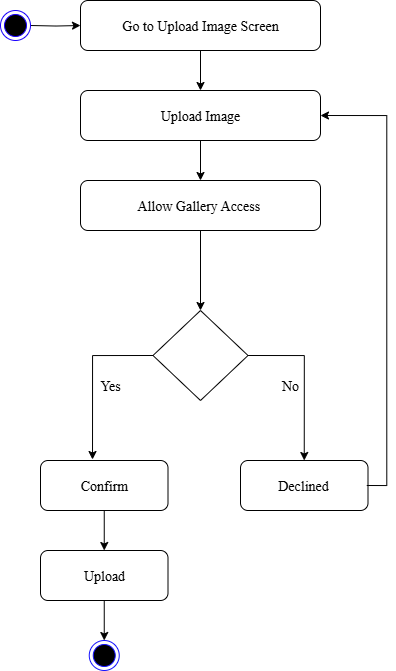

The diagram above was exported from draw.io. Its source (the exported page's mxGraphModel, read from the mxfile embedded in the PNG):
<mxGraphModel dx="1301" dy="712" grid="1" gridSize="10" guides="1" tooltips="1" connect="1" arrows="1" fold="1" page="1" pageScale="1" pageWidth="850" pageHeight="1100" math="0" shadow="0">
  <root>
    <mxCell id="0" />
    <mxCell id="1" parent="0" />
    <mxCell id="4q_Uk8J8gH1DsetLgi6p-20" style="edgeStyle=orthogonalEdgeStyle;rounded=0;orthogonalLoop=1;jettySize=auto;html=1;entryX=0;entryY=0.5;entryDx=0;entryDy=0;strokeWidth=1;fontSize=14;fontStyle=0" parent="1" target="obs0HxPhCWWL6K0b6ZMQ-11" edge="1">
      <mxGeometry relative="1" as="geometry">
        <mxPoint x="310" y="185" as="sourcePoint" />
      </mxGeometry>
    </mxCell>
    <mxCell id="4q_Uk8J8gH1DsetLgi6p-9" style="edgeStyle=orthogonalEdgeStyle;rounded=0;orthogonalLoop=1;jettySize=auto;html=1;exitX=0.5;exitY=1;exitDx=0;exitDy=0;entryX=0.5;entryY=0;entryDx=0;entryDy=0;strokeWidth=1;fontSize=14;fontStyle=0" parent="1" source="obs0HxPhCWWL6K0b6ZMQ-11" target="4q_Uk8J8gH1DsetLgi6p-2" edge="1">
      <mxGeometry relative="1" as="geometry" />
    </mxCell>
    <mxCell id="obs0HxPhCWWL6K0b6ZMQ-11" value="" style="rounded=1;whiteSpace=wrap;html=1;strokeWidth=1;fontSize=14;fontStyle=0" parent="1" vertex="1">
      <mxGeometry x="360" y="160" width="240" height="50" as="geometry" />
    </mxCell>
    <mxCell id="4q_Uk8J8gH1DsetLgi6p-18" style="edgeStyle=orthogonalEdgeStyle;rounded=0;orthogonalLoop=1;jettySize=auto;html=1;exitX=0.5;exitY=1;exitDx=0;exitDy=0;entryX=0.5;entryY=0;entryDx=0;entryDy=0;strokeWidth=1;fontSize=14;fontStyle=0" parent="1" source="obs0HxPhCWWL6K0b6ZMQ-12" target="4q_Uk8J8gH1DsetLgi6p-8" edge="1">
      <mxGeometry relative="1" as="geometry" />
    </mxCell>
    <mxCell id="obs0HxPhCWWL6K0b6ZMQ-12" value="" style="rounded=1;whiteSpace=wrap;html=1;strokeWidth=1;fontSize=14;fontStyle=0" parent="1" vertex="1">
      <mxGeometry x="320" y="620" width="127.5" height="50" as="geometry" />
    </mxCell>
    <mxCell id="obs0HxPhCWWL6K0b6ZMQ-14" value="" style="ellipse;html=1;shape=endState;fillColor=#000000;strokeColor=light-dark(#1512FF,#2B00FF);strokeWidth=1;fontSize=14;fontStyle=0" parent="1" vertex="1">
      <mxGeometry x="368.75" y="800" width="30" height="30" as="geometry" />
    </mxCell>
    <mxCell id="4q_Uk8J8gH1DsetLgi6p-13" style="edgeStyle=orthogonalEdgeStyle;rounded=0;orthogonalLoop=1;jettySize=auto;html=1;exitX=1;exitY=0.5;exitDx=0;exitDy=0;entryX=0.5;entryY=0;entryDx=0;entryDy=0;strokeWidth=1;fontSize=14;fontStyle=0" parent="1" source="obs0HxPhCWWL6K0b6ZMQ-24" target="4q_Uk8J8gH1DsetLgi6p-7" edge="1">
      <mxGeometry relative="1" as="geometry" />
    </mxCell>
    <mxCell id="obs0HxPhCWWL6K0b6ZMQ-24" value="" style="rhombus;whiteSpace=wrap;html=1;strokeWidth=1;fillColor=#FFFFFF;strokeColor=#000000;fontColor=#ffffff;fontSize=14;fontStyle=0" parent="1" vertex="1">
      <mxGeometry x="432.5" y="470" width="95" height="90" as="geometry" />
    </mxCell>
    <mxCell id="4q_Uk8J8gH1DsetLgi6p-10" style="edgeStyle=orthogonalEdgeStyle;rounded=0;orthogonalLoop=1;jettySize=auto;html=1;exitX=0.5;exitY=1;exitDx=0;exitDy=0;entryX=0.5;entryY=0;entryDx=0;entryDy=0;strokeWidth=1;fontSize=14;fontStyle=0" parent="1" source="4q_Uk8J8gH1DsetLgi6p-2" target="4q_Uk8J8gH1DsetLgi6p-3" edge="1">
      <mxGeometry relative="1" as="geometry" />
    </mxCell>
    <mxCell id="4q_Uk8J8gH1DsetLgi6p-2" value="" style="rounded=1;whiteSpace=wrap;html=1;strokeWidth=1;fontSize=14;fontStyle=0" parent="1" vertex="1">
      <mxGeometry x="360" y="250" width="240" height="50" as="geometry" />
    </mxCell>
    <mxCell id="4q_Uk8J8gH1DsetLgi6p-3" value="" style="rounded=1;whiteSpace=wrap;html=1;strokeWidth=1;fontSize=14;fontStyle=0" parent="1" vertex="1">
      <mxGeometry x="360" y="340" width="240" height="50" as="geometry" />
    </mxCell>
    <mxCell id="4q_Uk8J8gH1DsetLgi6p-22" style="edgeStyle=orthogonalEdgeStyle;rounded=0;orthogonalLoop=1;jettySize=auto;html=1;exitX=0.5;exitY=1;exitDx=0;exitDy=0;entryX=0.5;entryY=0;entryDx=0;entryDy=0;strokeWidth=1;fontSize=14;fontStyle=0" parent="1" source="4q_Uk8J8gH1DsetLgi6p-3" target="obs0HxPhCWWL6K0b6ZMQ-24" edge="1">
      <mxGeometry relative="1" as="geometry">
        <mxPoint x="480" y="480" as="sourcePoint" />
      </mxGeometry>
    </mxCell>
    <mxCell id="4q_Uk8J8gH1DsetLgi6p-7" value="" style="rounded=1;whiteSpace=wrap;html=1;strokeWidth=1;fontSize=14;fontStyle=0" parent="1" vertex="1">
      <mxGeometry x="520" y="620" width="127.5" height="50" as="geometry" />
    </mxCell>
    <mxCell id="4q_Uk8J8gH1DsetLgi6p-19" style="edgeStyle=orthogonalEdgeStyle;rounded=0;orthogonalLoop=1;jettySize=auto;html=1;exitX=0.5;exitY=1;exitDx=0;exitDy=0;entryX=0.5;entryY=0;entryDx=0;entryDy=0;strokeWidth=1;fontSize=14;fontStyle=0" parent="1" source="4q_Uk8J8gH1DsetLgi6p-8" target="obs0HxPhCWWL6K0b6ZMQ-14" edge="1">
      <mxGeometry relative="1" as="geometry" />
    </mxCell>
    <mxCell id="4q_Uk8J8gH1DsetLgi6p-8" value="" style="rounded=1;whiteSpace=wrap;html=1;strokeWidth=1;fontSize=14;fontStyle=0" parent="1" vertex="1">
      <mxGeometry x="320" y="710" width="127.5" height="50" as="geometry" />
    </mxCell>
    <mxCell id="4q_Uk8J8gH1DsetLgi6p-15" style="edgeStyle=orthogonalEdgeStyle;rounded=0;orthogonalLoop=1;jettySize=auto;html=1;exitX=0;exitY=0.5;exitDx=0;exitDy=0;entryX=0.408;entryY=-0.02;entryDx=0;entryDy=0;entryPerimeter=0;strokeWidth=1;fontSize=14;fontStyle=0" parent="1" source="obs0HxPhCWWL6K0b6ZMQ-24" target="obs0HxPhCWWL6K0b6ZMQ-12" edge="1">
      <mxGeometry relative="1" as="geometry" />
    </mxCell>
    <mxCell id="4q_Uk8J8gH1DsetLgi6p-23" value="" style="ellipse;html=1;shape=endState;fillColor=#000000;strokeColor=light-dark(#1900FF,#0000FF);strokeWidth=1;fontSize=14;fontStyle=0" parent="1" vertex="1">
      <mxGeometry x="280" y="170" width="30" height="30" as="geometry" />
    </mxCell>
    <mxCell id="4q_Uk8J8gH1DsetLgi6p-24" value="&lt;font face=&quot;Times New Roman&quot;&gt;&lt;span&gt;Go to Upload Image Screen&lt;/span&gt;&lt;/font&gt;" style="text;html=1;strokeColor=none;fillColor=none;align=center;verticalAlign=middle;whiteSpace=wrap;rounded=0;strokeWidth=1;fontSize=14;fontStyle=0" parent="1" vertex="1">
      <mxGeometry x="375" y="170" width="210" height="30" as="geometry" />
    </mxCell>
    <mxCell id="4q_Uk8J8gH1DsetLgi6p-25" value="&lt;font face=&quot;Times New Roman&quot;&gt;&lt;span&gt;&lt;span&gt;Upload Image&lt;/span&gt;&lt;/span&gt;&lt;/font&gt;" style="text;html=1;strokeColor=none;fillColor=none;align=center;verticalAlign=middle;whiteSpace=wrap;rounded=0;strokeWidth=1;fontSize=14;fontStyle=0" parent="1" vertex="1">
      <mxGeometry x="400" y="260" width="160" height="30" as="geometry" />
    </mxCell>
    <mxCell id="4q_Uk8J8gH1DsetLgi6p-26" value="&lt;font face=&quot;Times New Roman&quot;&gt;&lt;span&gt;Allow Gallery Access&amp;nbsp;&lt;/span&gt;&lt;/font&gt;" style="text;html=1;strokeColor=none;fillColor=none;align=center;verticalAlign=middle;whiteSpace=wrap;rounded=0;strokeWidth=1;fontSize=14;fontStyle=0" parent="1" vertex="1">
      <mxGeometry x="400" y="350" width="160" height="30" as="geometry" />
    </mxCell>
    <mxCell id="4q_Uk8J8gH1DsetLgi6p-31" value="&lt;span&gt;&lt;font face=&quot;Times New Roman&quot;&gt;Yes&lt;/font&gt;&lt;/span&gt;" style="text;html=1;strokeColor=none;fillColor=none;align=center;verticalAlign=middle;whiteSpace=wrap;rounded=0;strokeWidth=1;fontSize=14;fontStyle=0" parent="1" vertex="1">
      <mxGeometry x="360" y="530" width="60" height="30" as="geometry" />
    </mxCell>
    <mxCell id="4q_Uk8J8gH1DsetLgi6p-32" value="&lt;span&gt;&lt;font face=&quot;Times New Roman&quot;&gt;No&lt;/font&gt;&lt;/span&gt;" style="text;html=1;strokeColor=none;fillColor=none;align=center;verticalAlign=middle;whiteSpace=wrap;rounded=0;strokeWidth=1;fontSize=14;fontStyle=0" parent="1" vertex="1">
      <mxGeometry x="540" y="530" width="60" height="30" as="geometry" />
    </mxCell>
    <mxCell id="4q_Uk8J8gH1DsetLgi6p-33" value="&lt;font face=&quot;Times New Roman&quot;&gt;&lt;span&gt;Confirm&lt;/span&gt;&lt;/font&gt;" style="text;html=1;strokeColor=none;fillColor=none;align=center;verticalAlign=middle;whiteSpace=wrap;rounded=0;strokeWidth=1;fontSize=14;fontStyle=0" parent="1" vertex="1">
      <mxGeometry x="303.75" y="630" width="160" height="30" as="geometry" />
    </mxCell>
    <mxCell id="lKtBGKmJsp7hrROSNPtL-1" style="edgeStyle=orthogonalEdgeStyle;rounded=0;orthogonalLoop=1;jettySize=auto;html=1;exitX=1;exitY=0.5;exitDx=0;exitDy=0;entryX=1;entryY=0.5;entryDx=0;entryDy=0;strokeWidth=1;fontSize=14;fontStyle=0" parent="1" source="4q_Uk8J8gH1DsetLgi6p-34" target="4q_Uk8J8gH1DsetLgi6p-2" edge="1">
      <mxGeometry relative="1" as="geometry" />
    </mxCell>
    <mxCell id="4q_Uk8J8gH1DsetLgi6p-34" value="&lt;font face=&quot;Times New Roman&quot;&gt;&lt;span&gt;Declined&lt;/span&gt;&lt;/font&gt;" style="text;html=1;strokeColor=none;fillColor=none;align=center;verticalAlign=middle;whiteSpace=wrap;rounded=0;strokeWidth=1;fontSize=14;fontStyle=0" parent="1" vertex="1">
      <mxGeometry x="520" y="630" width="126.25" height="30" as="geometry" />
    </mxCell>
    <mxCell id="4q_Uk8J8gH1DsetLgi6p-35" value="&lt;font face=&quot;Times New Roman&quot;&gt;&lt;span&gt;&lt;span&gt;Upload&lt;/span&gt;&lt;/span&gt;&lt;/font&gt;" style="text;html=1;strokeColor=none;fillColor=none;align=center;verticalAlign=middle;whiteSpace=wrap;rounded=0;strokeWidth=1;fontSize=14;fontStyle=0" parent="1" vertex="1">
      <mxGeometry x="303.75" y="720" width="160" height="30" as="geometry" />
    </mxCell>
  </root>
</mxGraphModel>